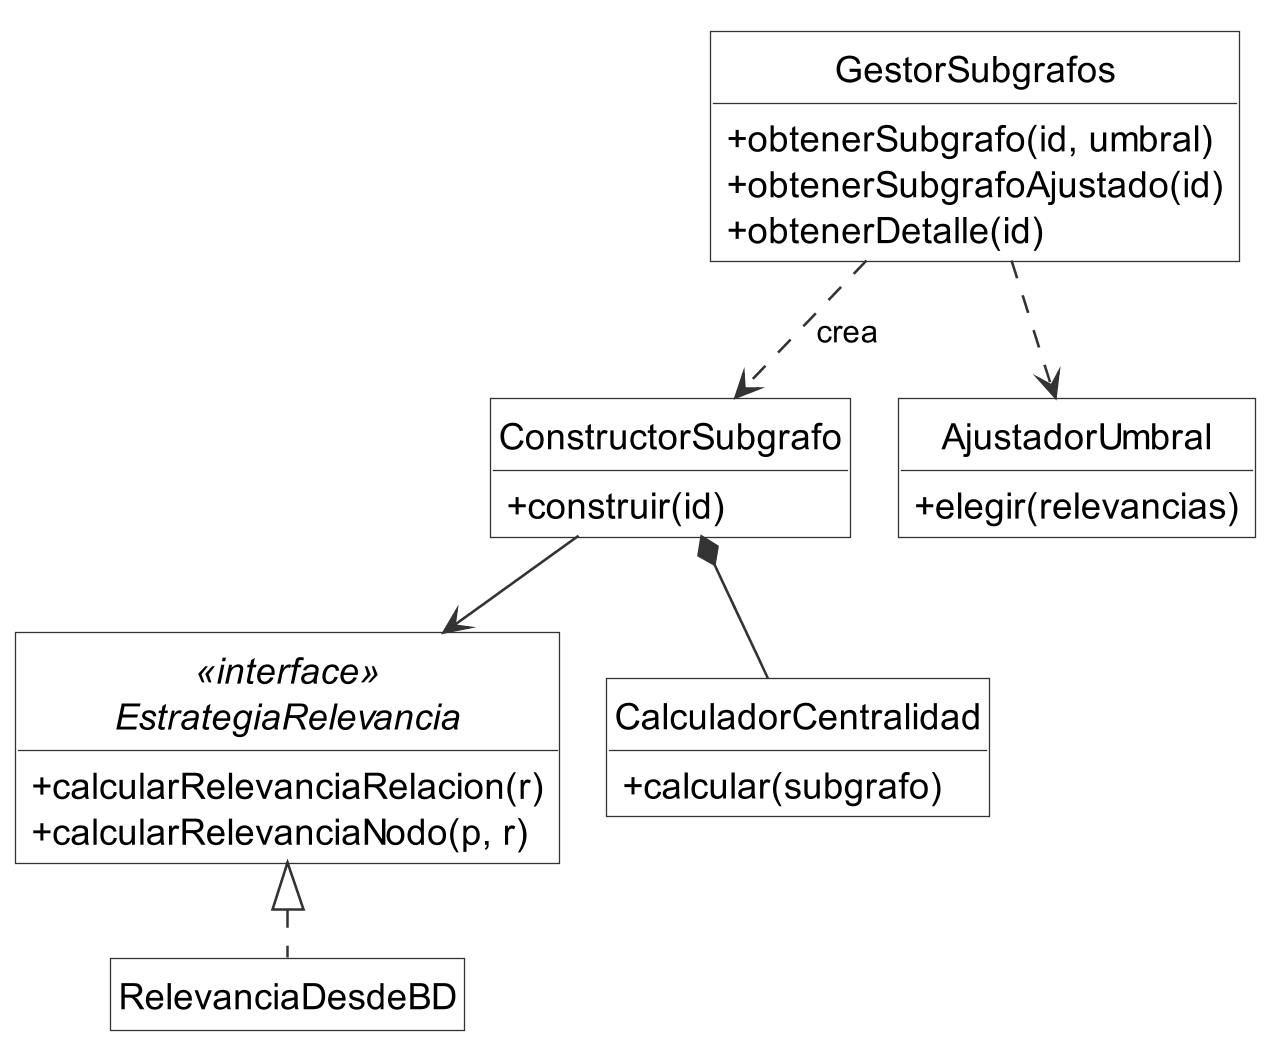

The diagram above was rendered by PlantUML. Its source (embedded in the PNG):
@startuml clases_logica_subgrafo
' Paquete logica (cliente), parte 1: obtención y cálculo del subgrafo.
' Buscador, PaletaColores y DetectorComunidades no tienen relaciones
' dentro del paquete y se describen en el texto.
!include estilo.iuml

class GestorSubgrafos {
  + obtenerSubgrafo(id, umbral)
  + obtenerSubgrafoAjustado(id)
  + obtenerDetalle(id)
}
class ConstructorSubgrafo {
  + construir(id)
}
interface EstrategiaRelevancia <<interface>> {
  + calcularRelevanciaRelacion(r)
  + calcularRelevanciaNodo(p, r)
}
class RelevanciaDesdeBD
class CalculadorCentralidad {
  + calcular(subgrafo)
}
class AjustadorUmbral {
  + elegir(relevancias)
}

GestorSubgrafos ..> ConstructorSubgrafo : crea
GestorSubgrafos ..> AjustadorUmbral
ConstructorSubgrafo --> EstrategiaRelevancia
ConstructorSubgrafo *-- CalculadorCentralidad
EstrategiaRelevancia <|.. RelevanciaDesdeBD
@enduml